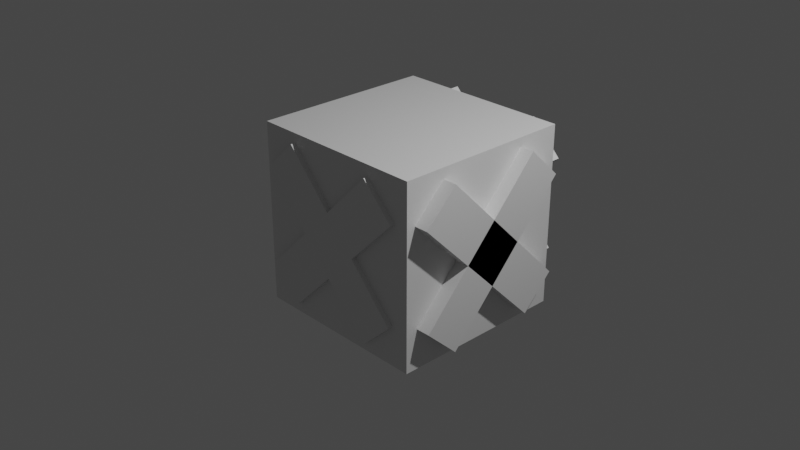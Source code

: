 # Source: Crate.blend  (saved by Blender 2.82.7; exported with 4.5.12 LTS)
import bpy
from mathutils import Matrix  # noqa: F401  (used for matrix-valued properties, if any)

bpy.ops.wm.read_factory_settings(use_empty=True)
scene = bpy.context.scene
scene.name = 'Scene'

# ---- collections
col_collection = bpy.data.collections.new('Collection'); scene.collection.children.link(col_collection)

# ---- materials (node trees are filled in below, after node groups)
mat_material = bpy.data.materials.new('Material')
mat_material.alpha_threshold = 0.0
mat_material.use_transparent_shadow = False
mat_material.diffuse_color = (0.5118, 0.5489, 0.1036, 1.0)
mat_material.line_color = (0.0, 0.0, 0.0, 1.0)
mat_material_001 = bpy.data.materials.new('Material.001')
mat_material_001.use_transparent_shadow = False
mat_material_001.diffuse_color = (0.4672, 0.4672, 0.4672, 1.0)
mat_material_002 = bpy.data.materials.new('Material.002')
mat_material_002.use_transparent_shadow = False
mat_material_002.diffuse_color = (0.5071, 0.5071, 0.5071, 1.0)
mat_material_003 = bpy.data.materials.new('Material.003')
mat_material_003.use_transparent_shadow = False
mat_material_003.diffuse_color = (0.4672, 0.4672, 0.4672, 1.0)
mat_material_004 = bpy.data.materials.new('Material.004')
mat_material_004.use_transparent_shadow = False
mat_material_004.diffuse_color = (0.4672, 0.4672, 0.4672, 1.0)
mat_material_006 = bpy.data.materials.new('Material.006')
mat_material_006.use_transparent_shadow = False
mat_material_006.diffuse_color = (0.4672, 0.4672, 0.4672, 1.0)
mat_material_005 = bpy.data.materials.new('Material.005')
mat_material_005.use_transparent_shadow = False
mat_material_005.diffuse_color = (0.5071, 0.5071, 0.5071, 1.0)
mat_material_008 = bpy.data.materials.new('Material.008')
mat_material_008.use_transparent_shadow = False
mat_material_008.diffuse_color = (0.5071, 0.5071, 0.5071, 1.0)
mat_material_007 = bpy.data.materials.new('Material.007')
mat_material_007.use_transparent_shadow = False
mat_material_007.diffuse_color = (0.4672, 0.4672, 0.4672, 1.0)

# ---- material node trees
mat_material.use_nodes = True; mat_material.node_tree.nodes.clear()
_N = mat_material.node_tree.nodes; _L = mat_material.node_tree.links
n0 = _N.new('ShaderNodeOutputMaterial'); n0.name = 'Material Output'; n0.location = (300, 300)
n1 = _N.new('ShaderNodeBsdfPrincipled'); n1.name = 'Principled BSDF'; n1.location = (10, 300)
n1.distribution = 'GGX'
n1.subsurface_method = 'BURLEY'
n1.inputs[2].default_value = 0.4
n1.inputs[3].default_value = 1.45
n1.inputs[27].default_value = (0.0, 0.0, 0.0, 1.0)
n1.inputs[28].default_value = 1.0
_L.new(n1.outputs[0], n0.inputs[0])
n0.is_active_output = True
mat_material_001.use_nodes = True; mat_material_001.node_tree.nodes.clear()
_N = mat_material_001.node_tree.nodes; _L = mat_material_001.node_tree.links
n0 = _N.new('ShaderNodeOutputMaterial'); n0.name = 'Material Output'; n0.location = (300, 300)
n1 = _N.new('ShaderNodeBsdfPrincipled'); n1.name = 'Principled BSDF'; n1.location = (10, 300)
n1.distribution = 'GGX'
n1.subsurface_method = 'BURLEY'
n1.inputs[3].default_value = 1.45
n1.inputs[27].default_value = (0.0, 0.0, 0.0, 1.0)
n1.inputs[28].default_value = 1.0
_L.new(n1.outputs[0], n0.inputs[0])
n0.is_active_output = True
mat_material_002.use_nodes = True; mat_material_002.node_tree.nodes.clear()
_N = mat_material_002.node_tree.nodes; _L = mat_material_002.node_tree.links
n0 = _N.new('ShaderNodeOutputMaterial'); n0.name = 'Material Output'; n0.location = (300, 300)
n1 = _N.new('ShaderNodeBsdfPrincipled'); n1.name = 'Principled BSDF'; n1.location = (10, 300)
n1.distribution = 'GGX'
n1.subsurface_method = 'BURLEY'
n1.inputs[3].default_value = 1.45
n1.inputs[27].default_value = (0.0, 0.0, 0.0, 1.0)
n1.inputs[28].default_value = 1.0
_L.new(n1.outputs[0], n0.inputs[0])
n0.is_active_output = True
mat_material_003.use_nodes = True; mat_material_003.node_tree.nodes.clear()
_N = mat_material_003.node_tree.nodes; _L = mat_material_003.node_tree.links
n0 = _N.new('ShaderNodeOutputMaterial'); n0.name = 'Material Output'; n0.location = (300, 300)
n1 = _N.new('ShaderNodeBsdfPrincipled'); n1.name = 'Principled BSDF'; n1.location = (10, 300)
n1.distribution = 'GGX'
n1.subsurface_method = 'BURLEY'
n1.inputs[3].default_value = 1.45
n1.inputs[27].default_value = (0.0, 0.0, 0.0, 1.0)
n1.inputs[28].default_value = 1.0
_L.new(n1.outputs[0], n0.inputs[0])
n0.is_active_output = True
mat_material_004.use_nodes = True; mat_material_004.node_tree.nodes.clear()
_N = mat_material_004.node_tree.nodes; _L = mat_material_004.node_tree.links
n0 = _N.new('ShaderNodeOutputMaterial'); n0.name = 'Material Output'; n0.location = (300, 300)
n1 = _N.new('ShaderNodeBsdfPrincipled'); n1.name = 'Principled BSDF'; n1.location = (10, 300)
n1.distribution = 'GGX'
n1.subsurface_method = 'BURLEY'
n1.inputs[3].default_value = 1.45
n1.inputs[27].default_value = (0.0, 0.0, 0.0, 1.0)
n1.inputs[28].default_value = 1.0
_L.new(n1.outputs[0], n0.inputs[0])
n0.is_active_output = True
mat_material_006.use_nodes = True; mat_material_006.node_tree.nodes.clear()
_N = mat_material_006.node_tree.nodes; _L = mat_material_006.node_tree.links
n0 = _N.new('ShaderNodeOutputMaterial'); n0.name = 'Material Output'; n0.location = (300, 300)
n1 = _N.new('ShaderNodeBsdfPrincipled'); n1.name = 'Principled BSDF'; n1.location = (10, 300)
n1.distribution = 'GGX'
n1.subsurface_method = 'BURLEY'
n1.inputs[3].default_value = 1.45
n1.inputs[27].default_value = (0.0, 0.0, 0.0, 1.0)
n1.inputs[28].default_value = 1.0
_L.new(n1.outputs[0], n0.inputs[0])
n0.is_active_output = True
mat_material_005.use_nodes = True; mat_material_005.node_tree.nodes.clear()
_N = mat_material_005.node_tree.nodes; _L = mat_material_005.node_tree.links
n0 = _N.new('ShaderNodeOutputMaterial'); n0.name = 'Material Output'; n0.location = (300, 300)
n1 = _N.new('ShaderNodeBsdfPrincipled'); n1.name = 'Principled BSDF'; n1.location = (10, 300)
n1.distribution = 'GGX'
n1.subsurface_method = 'BURLEY'
n1.inputs[3].default_value = 1.45
n1.inputs[27].default_value = (0.0, 0.0, 0.0, 1.0)
n1.inputs[28].default_value = 1.0
_L.new(n1.outputs[0], n0.inputs[0])
n0.is_active_output = True
mat_material_008.use_nodes = True; mat_material_008.node_tree.nodes.clear()
_N = mat_material_008.node_tree.nodes; _L = mat_material_008.node_tree.links
n0 = _N.new('ShaderNodeOutputMaterial'); n0.name = 'Material Output'; n0.location = (300, 300)
n1 = _N.new('ShaderNodeBsdfPrincipled'); n1.name = 'Principled BSDF'; n1.location = (10, 300)
n1.distribution = 'GGX'
n1.subsurface_method = 'BURLEY'
n1.inputs[3].default_value = 1.45
n1.inputs[27].default_value = (0.0, 0.0, 0.0, 1.0)
n1.inputs[28].default_value = 1.0
_L.new(n1.outputs[0], n0.inputs[0])
n0.is_active_output = True
mat_material_007.use_nodes = True; mat_material_007.node_tree.nodes.clear()
_N = mat_material_007.node_tree.nodes; _L = mat_material_007.node_tree.links
n0 = _N.new('ShaderNodeOutputMaterial'); n0.name = 'Material Output'; n0.location = (300, 300)
n1 = _N.new('ShaderNodeBsdfPrincipled'); n1.name = 'Principled BSDF'; n1.location = (10, 300)
n1.distribution = 'GGX'
n1.subsurface_method = 'BURLEY'
n1.inputs[3].default_value = 1.45
n1.inputs[27].default_value = (0.0, 0.0, 0.0, 1.0)
n1.inputs[28].default_value = 1.0
_L.new(n1.outputs[0], n0.inputs[0])
n0.is_active_output = True

# ---- world
world_world = bpy.data.worlds.new('World'); scene.world = world_world
world_world.use_nodes = True; world_world.node_tree.nodes.clear()
_N = world_world.node_tree.nodes; _L = world_world.node_tree.links
n0 = _N.new('ShaderNodeOutputWorld'); n0.name = 'World Output'; n0.location = (300, 300)
n1 = _N.new('ShaderNodeBackground'); n1.name = 'Background'; n1.location = (10, 300)
n1.inputs[0].default_value = (0.05088, 0.05088, 0.05088, 1.0)
_L.new(n1.outputs[0], n0.inputs[0])
n0.is_active_output = True
world_world.color = (0.05088, 0.05088, 0.05088)
world_world.use_sun_shadow = False
world_world.sun_shadow_jitter_overblur = 0.0

# ---- cameras
cam_camera = bpy.data.cameras.new('Camera')
cam_camera.clip_end = 100.0
cam_camera.ortho_scale = 7.314

# ---- lights
light_light = bpy.data.lights.new('Light', 'POINT')
light_light.transmission_factor = 0.0
light_light.energy = 1000.0
light_light.shadow_soft_size = 0.1
light_light.shadow_maximum_resolution = 0.006
light_light.use_absolute_resolution = True

# ---- meshes
me_cube = bpy.data.meshes.new('Cube')
me_cube.from_pydata([(1.0, 1.0, 1.0), (1.0, 1.0, -1.0), (1.0, -1.0, 1.0), (1.0, -1.0, -1.0), (-1.0, 1.0, 1.0), (-1.0, 1.0, -1.0), (-1.0, -1.0, 1.0), (-1.0, -1.0, -1.0)], [], [(0, 4, 6, 2), (3, 2, 6, 7), (7, 6, 4, 5), (5, 1, 3, 7), (1, 0, 2, 3), (5, 4, 0, 1)])
_uv = me_cube.uv_layers.new(name='UVMap')
_uv.uv.foreach_set('vector', [0.625, 0.5, 0.875, 0.5, 0.875, 0.75, 0.625, 0.75, 0.375, 0.75, 0.625, 0.75, 0.625, 1.0, 0.375, 1.0, 0.375, 0.0, 0.625, 0.0, 0.625, 0.25, 0.375, 0.25, 0.125, 0.5, 0.375, 0.5, 0.375, 0.75, 0.125, 0.75, 0.375, 0.5, 0.625, 0.5, 0.625, 0.75, 0.375, 0.75, 0.375, 0.25, 0.625, 0.25, 0.625, 0.5, 0.375, 0.5])
me_cube.materials.append(mat_material)
me_cube.use_remesh_preserve_volume = False
me_cube.use_remesh_preserve_attributes = False
me_cube.use_mirror_vertex_groups = False
me_cube.update()
me_cube_001 = bpy.data.meshes.new('Cube.001')
me_cube_001.from_pydata([(-1.0, -1.0, -1.0), (-1.0, -1.0, 1.0), (-1.0, 1.0, -1.0), (-1.0, 1.0, 1.0), (1.0, -1.0, -1.0), (1.0, -1.0, 1.0), (1.0, 1.0, -1.0), (1.0, 1.0, 1.0)], [], [(0, 1, 3, 2), (2, 3, 7, 6), (6, 7, 5, 4), (4, 5, 1, 0), (2, 6, 4, 0), (7, 3, 1, 5)])
_uv = me_cube_001.uv_layers.new(name='UVMap')
_uv.uv.foreach_set('vector', [0.375, 0.0, 0.625, 0.0, 0.625, 0.25, 0.375, 0.25, 0.375, 0.25, 0.625, 0.25, 0.625, 0.5, 0.375, 0.5, 0.375, 0.5, 0.625, 0.5, 0.625, 0.75, 0.375, 0.75, 0.375, 0.75, 0.625, 0.75, 0.625, 1.0, 0.375, 1.0, 0.125, 0.5, 0.375, 0.5, 0.375, 0.75, 0.125, 0.75, 0.625, 0.5, 0.875, 0.5, 0.875, 0.75, 0.625, 0.75])
me_cube_001.materials.append(mat_material_001)
me_cube_001.use_remesh_fix_poles = True
me_cube_001.use_remesh_preserve_attributes = False
me_cube_001.use_mirror_vertex_groups = False
me_cube_001.update()
me_cube_002 = bpy.data.meshes.new('Cube.002')
me_cube_002.from_pydata([(-1.0, -1.0, -1.0), (-1.0, -1.0, 1.0), (-1.0, 1.0, -1.0), (-1.0, 1.0, 1.0), (1.0, -1.0, -1.0), (1.0, -1.0, 1.0), (1.0, 1.0, -1.0), (1.0, 1.0, 1.0)], [], [(0, 1, 3, 2), (2, 3, 7, 6), (6, 7, 5, 4), (4, 5, 1, 0), (2, 6, 4, 0), (7, 3, 1, 5)])
_uv = me_cube_002.uv_layers.new(name='UVMap')
_uv.uv.foreach_set('vector', [0.375, 0.0, 0.625, 0.0, 0.625, 0.25, 0.375, 0.25, 0.375, 0.25, 0.625, 0.25, 0.625, 0.5, 0.375, 0.5, 0.375, 0.5, 0.625, 0.5, 0.625, 0.75, 0.375, 0.75, 0.375, 0.75, 0.625, 0.75, 0.625, 1.0, 0.375, 1.0, 0.125, 0.5, 0.375, 0.5, 0.375, 0.75, 0.125, 0.75, 0.625, 0.5, 0.875, 0.5, 0.875, 0.75, 0.625, 0.75])
me_cube_002.materials.append(mat_material_002)
me_cube_002.use_remesh_fix_poles = True
me_cube_002.use_remesh_preserve_attributes = False
me_cube_002.use_mirror_vertex_groups = False
me_cube_002.update()
me_cube_003 = bpy.data.meshes.new('Cube.003')
me_cube_003.from_pydata([(-1.0, -1.0, -1.0), (-1.0, -1.0, 1.0), (-1.0, 1.0, -1.0), (-1.0, 1.0, 1.0), (1.0, -1.0, -1.0), (1.0, -1.0, 1.0), (1.0, 1.0, -1.0), (1.0, 1.0, 1.0)], [], [(0, 1, 3, 2), (2, 3, 7, 6), (6, 7, 5, 4), (4, 5, 1, 0), (2, 6, 4, 0), (7, 3, 1, 5)])
_uv = me_cube_003.uv_layers.new(name='UVMap')
_uv.uv.foreach_set('vector', [0.375, 0.0, 0.625, 0.0, 0.625, 0.25, 0.375, 0.25, 0.375, 0.25, 0.625, 0.25, 0.625, 0.5, 0.375, 0.5, 0.375, 0.5, 0.625, 0.5, 0.625, 0.75, 0.375, 0.75, 0.375, 0.75, 0.625, 0.75, 0.625, 1.0, 0.375, 1.0, 0.125, 0.5, 0.375, 0.5, 0.375, 0.75, 0.125, 0.75, 0.625, 0.5, 0.875, 0.5, 0.875, 0.75, 0.625, 0.75])
me_cube_003.materials.append(mat_material_003)
me_cube_003.use_remesh_fix_poles = True
me_cube_003.use_remesh_preserve_attributes = False
me_cube_003.use_mirror_vertex_groups = False
me_cube_003.update()
me_cube_004 = bpy.data.meshes.new('Cube.004')
me_cube_004.from_pydata([(-1.0, -1.0, -1.0), (-1.0, -1.0, 1.0), (-1.0, 1.0, -1.0), (-1.0, 1.0, 1.0), (1.0, -1.0, -1.0), (1.0, -1.0, 1.0), (1.0, 1.0, -1.0), (1.0, 1.0, 1.0)], [], [(0, 1, 3, 2), (2, 3, 7, 6), (6, 7, 5, 4), (4, 5, 1, 0), (2, 6, 4, 0), (7, 3, 1, 5)])
_uv = me_cube_004.uv_layers.new(name='UVMap')
_uv.uv.foreach_set('vector', [0.375, 0.0, 0.625, 0.0, 0.625, 0.25, 0.375, 0.25, 0.375, 0.25, 0.625, 0.25, 0.625, 0.5, 0.375, 0.5, 0.375, 0.5, 0.625, 0.5, 0.625, 0.75, 0.375, 0.75, 0.375, 0.75, 0.625, 0.75, 0.625, 1.0, 0.375, 1.0, 0.125, 0.5, 0.375, 0.5, 0.375, 0.75, 0.125, 0.75, 0.625, 0.5, 0.875, 0.5, 0.875, 0.75, 0.625, 0.75])
me_cube_004.materials.append(mat_material_004)
me_cube_004.use_remesh_fix_poles = True
me_cube_004.use_remesh_preserve_attributes = False
me_cube_004.use_mirror_vertex_groups = False
me_cube_004.update()
me_cube_006 = bpy.data.meshes.new('Cube.006')
me_cube_006.from_pydata([(-1.0, -1.0, -1.0), (-1.0, -1.0, 1.0), (-1.0, 1.0, -1.0), (-1.0, 1.0, 1.0), (1.0, -1.0, -1.0), (1.0, -1.0, 1.0), (1.0, 1.0, -1.0), (1.0, 1.0, 1.0)], [], [(0, 1, 3, 2), (2, 3, 7, 6), (6, 7, 5, 4), (4, 5, 1, 0), (2, 6, 4, 0), (7, 3, 1, 5)])
_uv = me_cube_006.uv_layers.new(name='UVMap')
_uv.uv.foreach_set('vector', [0.375, 0.0, 0.625, 0.0, 0.625, 0.25, 0.375, 0.25, 0.375, 0.25, 0.625, 0.25, 0.625, 0.5, 0.375, 0.5, 0.375, 0.5, 0.625, 0.5, 0.625, 0.75, 0.375, 0.75, 0.375, 0.75, 0.625, 0.75, 0.625, 1.0, 0.375, 1.0, 0.125, 0.5, 0.375, 0.5, 0.375, 0.75, 0.125, 0.75, 0.625, 0.5, 0.875, 0.5, 0.875, 0.75, 0.625, 0.75])
me_cube_006.materials.append(mat_material_006)
me_cube_006.use_remesh_fix_poles = True
me_cube_006.use_remesh_preserve_attributes = False
me_cube_006.use_mirror_vertex_groups = False
me_cube_006.update()
me_cube_005 = bpy.data.meshes.new('Cube.005')
me_cube_005.from_pydata([(-1.0, -1.0, -1.0), (-1.0, -1.0, 1.0), (-1.0, 1.0, -1.0), (-1.0, 1.0, 1.0), (1.0, -1.0, -1.0), (1.0, -1.0, 1.0), (1.0, 1.0, -1.0), (1.0, 1.0, 1.0)], [], [(0, 1, 3, 2), (2, 3, 7, 6), (6, 7, 5, 4), (4, 5, 1, 0), (2, 6, 4, 0), (7, 3, 1, 5)])
_uv = me_cube_005.uv_layers.new(name='UVMap')
_uv.uv.foreach_set('vector', [0.375, 0.0, 0.625, 0.0, 0.625, 0.25, 0.375, 0.25, 0.375, 0.25, 0.625, 0.25, 0.625, 0.5, 0.375, 0.5, 0.375, 0.5, 0.625, 0.5, 0.625, 0.75, 0.375, 0.75, 0.375, 0.75, 0.625, 0.75, 0.625, 1.0, 0.375, 1.0, 0.125, 0.5, 0.375, 0.5, 0.375, 0.75, 0.125, 0.75, 0.625, 0.5, 0.875, 0.5, 0.875, 0.75, 0.625, 0.75])
me_cube_005.materials.append(mat_material_005)
me_cube_005.use_remesh_fix_poles = True
me_cube_005.use_remesh_preserve_attributes = False
me_cube_005.use_mirror_vertex_groups = False
me_cube_005.update()
me_cube_008 = bpy.data.meshes.new('Cube.008')
me_cube_008.from_pydata([(-1.0, -1.0, -1.0), (-1.0, -1.0, 1.0), (-1.0, 1.0, -1.0), (-1.0, 1.0, 1.0), (1.0, -1.0, -1.0), (1.0, -1.0, 1.0), (1.0, 1.0, -1.0), (1.0, 1.0, 1.0)], [], [(0, 1, 3, 2), (2, 3, 7, 6), (6, 7, 5, 4), (4, 5, 1, 0), (2, 6, 4, 0), (7, 3, 1, 5)])
_uv = me_cube_008.uv_layers.new(name='UVMap')
_uv.uv.foreach_set('vector', [0.375, 0.0, 0.625, 0.0, 0.625, 0.25, 0.375, 0.25, 0.375, 0.25, 0.625, 0.25, 0.625, 0.5, 0.375, 0.5, 0.375, 0.5, 0.625, 0.5, 0.625, 0.75, 0.375, 0.75, 0.375, 0.75, 0.625, 0.75, 0.625, 1.0, 0.375, 1.0, 0.125, 0.5, 0.375, 0.5, 0.375, 0.75, 0.125, 0.75, 0.625, 0.5, 0.875, 0.5, 0.875, 0.75, 0.625, 0.75])
me_cube_008.materials.append(mat_material_008)
me_cube_008.use_remesh_fix_poles = True
me_cube_008.use_remesh_preserve_attributes = False
me_cube_008.use_mirror_vertex_groups = False
me_cube_008.update()
me_cube_007 = bpy.data.meshes.new('Cube.007')
me_cube_007.from_pydata([(-1.0, -1.0, -1.0), (-1.0, -1.0, 1.0), (-1.0, 1.0, -1.0), (-1.0, 1.0, 1.0), (1.0, -1.0, -1.0), (1.0, -1.0, 1.0), (1.0, 1.0, -1.0), (1.0, 1.0, 1.0)], [], [(0, 1, 3, 2), (2, 3, 7, 6), (6, 7, 5, 4), (4, 5, 1, 0), (2, 6, 4, 0), (7, 3, 1, 5)])
_uv = me_cube_007.uv_layers.new(name='UVMap')
_uv.uv.foreach_set('vector', [0.375, 0.0, 0.625, 0.0, 0.625, 0.25, 0.375, 0.25, 0.375, 0.25, 0.625, 0.25, 0.625, 0.5, 0.375, 0.5, 0.375, 0.5, 0.625, 0.5, 0.625, 0.75, 0.375, 0.75, 0.375, 0.75, 0.625, 0.75, 0.625, 1.0, 0.375, 1.0, 0.125, 0.5, 0.375, 0.5, 0.375, 0.75, 0.125, 0.75, 0.625, 0.5, 0.875, 0.5, 0.875, 0.75, 0.625, 0.75])
me_cube_007.materials.append(mat_material_007)
me_cube_007.use_remesh_fix_poles = True
me_cube_007.use_remesh_preserve_attributes = False
me_cube_007.use_mirror_vertex_groups = False
me_cube_007.update()

# ---- objects
ob_cube = bpy.data.objects.new('Cube', me_cube)
ob_light = bpy.data.objects.new('Light', light_light)
ob_camera = bpy.data.objects.new('Camera', cam_camera)
ob_cube_001 = bpy.data.objects.new('Cube.001', me_cube_001)
ob_cube_002 = bpy.data.objects.new('Cube.002', me_cube_002)
ob_cube_003 = bpy.data.objects.new('Cube.003', me_cube_003)
ob_cube_004 = bpy.data.objects.new('Cube.004', me_cube_004)
ob_cube_006 = bpy.data.objects.new('Cube.006', me_cube_006)
ob_cube_005 = bpy.data.objects.new('Cube.005', me_cube_005)
ob_cube_008 = bpy.data.objects.new('Cube.008', me_cube_008)
ob_cube_007 = bpy.data.objects.new('Cube.007', me_cube_007)

# ---- transforms, parenting, visibility, modifiers, constraints
ob_cube.location = (0.0, 0.1533, 0.0)
ob_cube.lock_rotations_4d = False
ob_cube.empty_display_type = 'ARROWS'
ob_cube.lineart.crease_threshold = 0.0
ob_light.location = (4.076, 1.005, 5.904)
ob_light.rotation_euler = (0.6503, 0.05522, 1.866)
ob_light.lock_rotations_4d = False
ob_light.empty_display_type = 'ARROWS'
ob_light.color = (0.0, 0.0, 0.0, 0.0)
ob_light.lineart.crease_threshold = 0.0
ob_camera.location = (7.359, -6.926, 4.958)
ob_camera.rotation_euler = (1.109, 0.0, 0.8149)
ob_camera.lock_rotations_4d = False
ob_camera.empty_display_type = 'ARROWS'
ob_camera.color = (0.0, 0.0, 0.0, 0.0)
ob_camera.display_type = 'WIRE'
ob_camera.lineart.crease_threshold = 0.0
ob_cube_001.location = (1.055, 0.1371, 0.0)
ob_cube_001.rotation_euler = (0.7854, 0.0, 0.0)
ob_cube_001.scale = (0.1, 0.25, 1.0)
ob_cube_001.lineart.crease_threshold = 0.0
ob_cube_002.location = (1.055, 0.1547, 0.0)
ob_cube_002.rotation_euler = (-0.7538, -0.0, 0.0)
ob_cube_002.scale = (0.1, 0.25, 1.0)
ob_cube_002.lineart.crease_threshold = 0.0
ob_cube_003.location = (0.06391, 1.221, 0.04253)
ob_cube_003.rotation_euler = (0.7854, -0.0, 1.561)
ob_cube_003.scale = (0.1, 0.25, 1.0)
ob_cube_003.lineart.crease_threshold = 0.0
ob_cube_004.location = (-0.02344, 1.276, 0.0473)
ob_cube_004.rotation_euler = (-0.7595, -0.009616, 1.571)
ob_cube_004.scale = (0.1, 0.25, 1.0)
ob_cube_004.lineart.crease_threshold = 0.0
ob_cube_006.location = (-1.03, 0.1371, 0.0)
ob_cube_006.rotation_euler = (0.7854, 0.0, 0.0)
ob_cube_006.scale = (0.1, 0.25, 1.0)
ob_cube_006.lineart.crease_threshold = 0.0
ob_cube_005.location = (-1.03, 0.1547, 0.0)
ob_cube_005.rotation_euler = (-0.7538, -0.0, 0.0)
ob_cube_005.scale = (0.1, 0.25, 1.0)
ob_cube_005.lineart.crease_threshold = 0.0
ob_cube_008.location = (-0.05595, -0.8041, 0.0)
ob_cube_008.rotation_euler = (-0.7538, -0.0, 1.57)
ob_cube_008.scale = (0.1, 0.25, 1.0)
ob_cube_008.lineart.crease_threshold = 0.0
ob_cube_007.location = (-0.03841, -0.8041, 0.0)
ob_cube_007.rotation_euler = (0.7854, -0.0, 1.57)
ob_cube_007.scale = (0.1, 0.25, 1.0)
ob_cube_007.lineart.crease_threshold = 0.0

# ---- collection membership
col_collection.objects.link(ob_cube)
col_collection.objects.link(ob_light)
col_collection.objects.link(ob_camera)
col_collection.objects.link(ob_cube_001)
col_collection.objects.link(ob_cube_002)
col_collection.objects.link(ob_cube_003)
col_collection.objects.link(ob_cube_004)
col_collection.objects.link(ob_cube_006)
col_collection.objects.link(ob_cube_005)
col_collection.objects.link(ob_cube_008)
col_collection.objects.link(ob_cube_007)

# ---- scene / render settings (as saved in the file)
scene.camera = ob_camera
scene.frame_start = 1; scene.frame_end = 250; scene.frame_set(1)
scene.render.engine = 'BLENDER_EEVEE_NEXT'
scene.cycles.use_denoising = False
scene.cycles.samples = 128
scene.cycles.sampling_pattern = 'TABULATED_SOBOL'
scene.cycles.use_adaptive_sampling = False
scene.cycles.use_light_tree = False
scene.view_settings.view_transform = 'Filmic'
bpy.context.view_layer.update()
